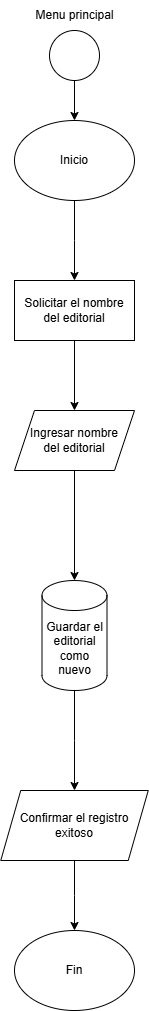

The diagram above was exported from draw.io. Its source (the exported page's mxGraphModel, read from the mxfile embedded in the PNG):
<mxGraphModel dx="1179" dy="1617" grid="1" gridSize="10" guides="1" tooltips="1" connect="1" arrows="1" fold="1" page="1" pageScale="1" pageWidth="827" pageHeight="1169" math="0" shadow="0">
  <root>
    <mxCell id="WIyWlLk6GJQsqaUBKTNV-0" />
    <mxCell id="WIyWlLk6GJQsqaUBKTNV-1" parent="WIyWlLk6GJQsqaUBKTNV-0" />
    <mxCell id="4JdTlInqbuHiOfbiFMwW-5" value="" style="edgeStyle=orthogonalEdgeStyle;rounded=0;orthogonalLoop=1;jettySize=auto;html=1;" edge="1" parent="WIyWlLk6GJQsqaUBKTNV-1" source="4JdTlInqbuHiOfbiFMwW-0" target="4JdTlInqbuHiOfbiFMwW-4">
      <mxGeometry relative="1" as="geometry" />
    </mxCell>
    <mxCell id="4JdTlInqbuHiOfbiFMwW-0" value="" style="ellipse;whiteSpace=wrap;html=1;aspect=fixed;" vertex="1" parent="WIyWlLk6GJQsqaUBKTNV-1">
      <mxGeometry x="380" y="-100" width="50" height="50" as="geometry" />
    </mxCell>
    <mxCell id="4JdTlInqbuHiOfbiFMwW-1" value="Menu principal" style="text;html=1;align=center;verticalAlign=middle;resizable=0;points=[];autosize=1;strokeColor=none;fillColor=none;" vertex="1" parent="WIyWlLk6GJQsqaUBKTNV-1">
      <mxGeometry x="355" y="-130" width="100" height="30" as="geometry" />
    </mxCell>
    <mxCell id="4JdTlInqbuHiOfbiFMwW-46" value="" style="edgeStyle=orthogonalEdgeStyle;rounded=0;orthogonalLoop=1;jettySize=auto;html=1;" edge="1" parent="WIyWlLk6GJQsqaUBKTNV-1" source="4JdTlInqbuHiOfbiFMwW-4">
      <mxGeometry relative="1" as="geometry">
        <mxPoint x="405" y="150" as="targetPoint" />
      </mxGeometry>
    </mxCell>
    <mxCell id="4JdTlInqbuHiOfbiFMwW-4" value="Inicio" style="ellipse;whiteSpace=wrap;html=1;" vertex="1" parent="WIyWlLk6GJQsqaUBKTNV-1">
      <mxGeometry x="345" y="-10" width="120" height="80" as="geometry" />
    </mxCell>
    <mxCell id="4JdTlInqbuHiOfbiFMwW-98" value="" style="edgeStyle=orthogonalEdgeStyle;rounded=0;orthogonalLoop=1;jettySize=auto;html=1;" edge="1" parent="WIyWlLk6GJQsqaUBKTNV-1" source="4JdTlInqbuHiOfbiFMwW-96" target="4JdTlInqbuHiOfbiFMwW-97">
      <mxGeometry relative="1" as="geometry" />
    </mxCell>
    <mxCell id="4JdTlInqbuHiOfbiFMwW-96" value="Solicitar el nombre del editorial" style="rounded=0;whiteSpace=wrap;html=1;" vertex="1" parent="WIyWlLk6GJQsqaUBKTNV-1">
      <mxGeometry x="345" y="150" width="120" height="60" as="geometry" />
    </mxCell>
    <mxCell id="4JdTlInqbuHiOfbiFMwW-100" value="" style="edgeStyle=orthogonalEdgeStyle;rounded=0;orthogonalLoop=1;jettySize=auto;html=1;" edge="1" parent="WIyWlLk6GJQsqaUBKTNV-1" source="4JdTlInqbuHiOfbiFMwW-97" target="4JdTlInqbuHiOfbiFMwW-99">
      <mxGeometry relative="1" as="geometry" />
    </mxCell>
    <mxCell id="4JdTlInqbuHiOfbiFMwW-97" value="Ingresar nombre&lt;div&gt;del editorial&lt;/div&gt;" style="shape=parallelogram;perimeter=parallelogramPerimeter;whiteSpace=wrap;html=1;fixedSize=1;" vertex="1" parent="WIyWlLk6GJQsqaUBKTNV-1">
      <mxGeometry x="345" y="280" width="120" height="60" as="geometry" />
    </mxCell>
    <mxCell id="4JdTlInqbuHiOfbiFMwW-102" value="" style="edgeStyle=orthogonalEdgeStyle;rounded=0;orthogonalLoop=1;jettySize=auto;html=1;" edge="1" parent="WIyWlLk6GJQsqaUBKTNV-1" source="4JdTlInqbuHiOfbiFMwW-99" target="4JdTlInqbuHiOfbiFMwW-101">
      <mxGeometry relative="1" as="geometry" />
    </mxCell>
    <mxCell id="4JdTlInqbuHiOfbiFMwW-99" value="Guardar el editorial como nuevo" style="shape=cylinder3;whiteSpace=wrap;html=1;boundedLbl=1;backgroundOutline=1;size=15;" vertex="1" parent="WIyWlLk6GJQsqaUBKTNV-1">
      <mxGeometry x="372.5" y="450" width="65" height="110" as="geometry" />
    </mxCell>
    <mxCell id="4JdTlInqbuHiOfbiFMwW-104" value="" style="edgeStyle=orthogonalEdgeStyle;rounded=0;orthogonalLoop=1;jettySize=auto;html=1;" edge="1" parent="WIyWlLk6GJQsqaUBKTNV-1" source="4JdTlInqbuHiOfbiFMwW-101" target="4JdTlInqbuHiOfbiFMwW-103">
      <mxGeometry relative="1" as="geometry" />
    </mxCell>
    <mxCell id="4JdTlInqbuHiOfbiFMwW-101" value="Confirmar el registro exitoso" style="shape=parallelogram;perimeter=parallelogramPerimeter;whiteSpace=wrap;html=1;fixedSize=1;" vertex="1" parent="WIyWlLk6GJQsqaUBKTNV-1">
      <mxGeometry x="331.25" y="660" width="147.5" height="70" as="geometry" />
    </mxCell>
    <mxCell id="4JdTlInqbuHiOfbiFMwW-103" value="Fin" style="ellipse;whiteSpace=wrap;html=1;" vertex="1" parent="WIyWlLk6GJQsqaUBKTNV-1">
      <mxGeometry x="345" y="800" width="120" height="80" as="geometry" />
    </mxCell>
  </root>
</mxGraphModel>